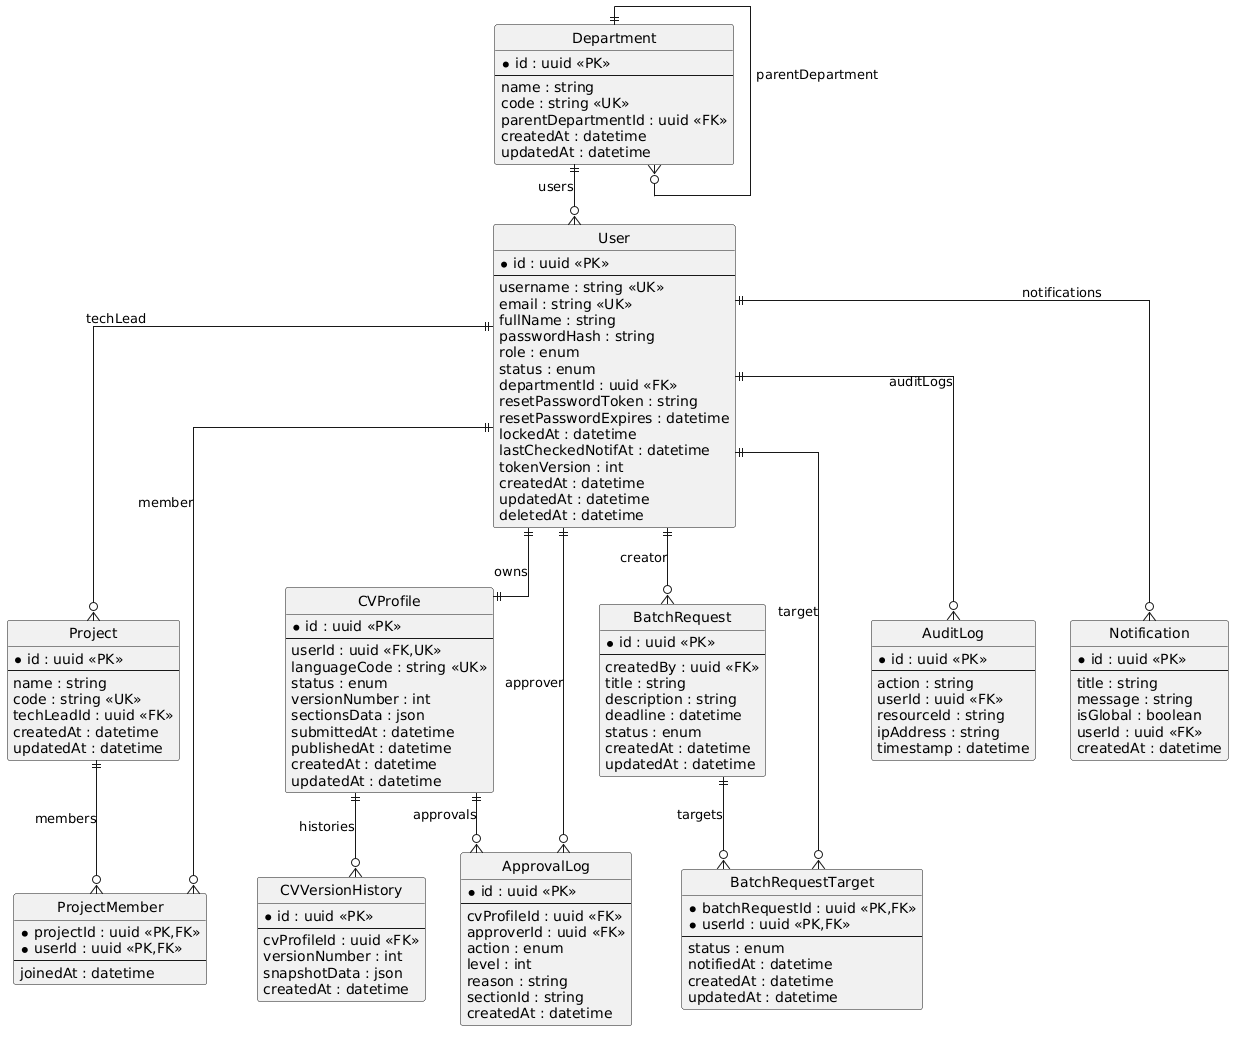

The diagram above was rendered by PlantUML. Its source (embedded in the PNG):
@startuml
hide methods
hide circle
skinparam linetype ortho

entity Department {
    * id : uuid <<PK>>
    --
    name : string
    code : string <<UK>>
    parentDepartmentId : uuid <<FK>>
    createdAt : datetime
    updatedAt : datetime
}

entity User {
    * id : uuid <<PK>>
    --
    username : string <<UK>>
    email : string <<UK>>
    fullName : string
    passwordHash : string
    role : enum
    status : enum
    departmentId : uuid <<FK>>
    resetPasswordToken : string
    resetPasswordExpires : datetime
    lockedAt : datetime
    lastCheckedNotifAt : datetime
    tokenVersion : int
    createdAt : datetime
    updatedAt : datetime
    deletedAt : datetime
}

entity Project {
    * id : uuid <<PK>>
    --
    name : string
    code : string <<UK>>
    techLeadId : uuid <<FK>>
    createdAt : datetime
    updatedAt : datetime
}

entity ProjectMember {
    * projectId : uuid <<PK,FK>>
    * userId : uuid <<PK,FK>>
    --
    joinedAt : datetime
}

entity CVProfile {
    * id : uuid <<PK>>
    --
    userId : uuid <<FK,UK>>
    languageCode : string <<UK>>
    status : enum
    versionNumber : int
    sectionsData : json
    submittedAt : datetime
    publishedAt : datetime
    createdAt : datetime
    updatedAt : datetime
}

entity CVVersionHistory {
    * id : uuid <<PK>>
    --
    cvProfileId : uuid <<FK>>
    versionNumber : int
    snapshotData : json
    createdAt : datetime
}

entity BatchRequest {
    * id : uuid <<PK>>
    --
    createdBy : uuid <<FK>>
    title : string
    description : string
    deadline : datetime
    status : enum
    createdAt : datetime
    updatedAt : datetime
}

entity BatchRequestTarget {
    * batchRequestId : uuid <<PK,FK>>
    * userId : uuid <<PK,FK>>
    --
    status : enum
    notifiedAt : datetime
    createdAt : datetime
    updatedAt : datetime
}

entity ApprovalLog {
    * id : uuid <<PK>>
    --
    cvProfileId : uuid <<FK>>
    approverId : uuid <<FK>>
    action : enum
    level : int
    reason : string
    sectionId : string
    createdAt : datetime
}

entity AuditLog {
    * id : uuid <<PK>>
    --
    action : string
    userId : uuid <<FK>>
    resourceId : string
    ipAddress : string
    timestamp : datetime
}

entity Notification {
    * id : uuid <<PK>>
    --
    title : string
    message : string
    isGlobal : boolean
    userId : uuid <<FK>>
    createdAt : datetime
}

' ========================
' Relationships
' ========================

Department ||--o{ Department : parentDepartment

Department ||--o{ User : users

User ||--o{ Project : techLead

Project ||--o{ ProjectMember : members
User ||--o{ ProjectMember : member

User ||--|| CVProfile : owns

CVProfile ||--o{ CVVersionHistory : histories

User ||--o{ BatchRequest : creator

BatchRequest ||--o{ BatchRequestTarget : targets
User ||--o{ BatchRequestTarget : target

CVProfile ||--o{ ApprovalLog : approvals
User ||--o{ ApprovalLog : approver

User ||--o{ AuditLog : auditLogs

User ||--o{ Notification : notifications
@enduml